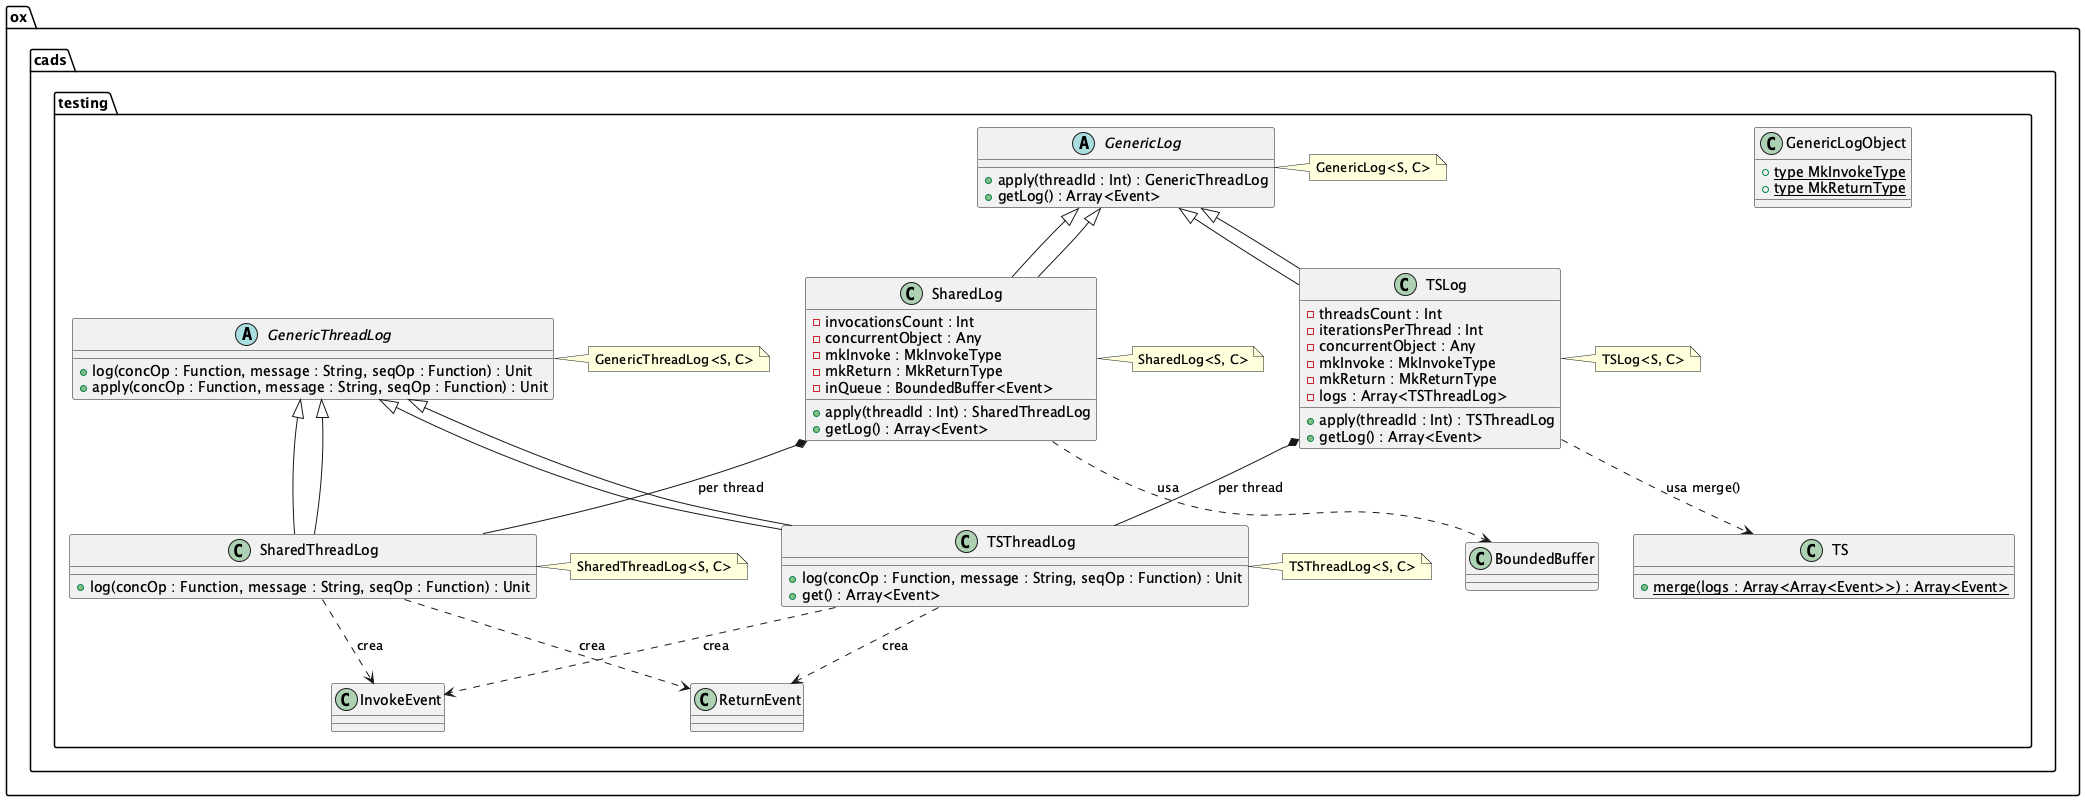

The diagram above was rendered by PlantUML. Its source (embedded in the PNG):
@startuml
package "ox.cads.testing" {

  ' ==== Log genérico ====
  abstract class GenericLog {
    + apply(threadId : Int) : GenericThreadLog
    + getLog() : Array<Event>
  }

  class GenericLogObject {
    {static} + type MkInvokeType
    {static} + type MkReturnType
  }

  ' ==== ThreadLog genérico ====
  abstract class GenericThreadLog {
    + log(concOp : Function, message : String, seqOp : Function) : Unit
    + apply(concOp : Function, message : String, seqOp : Function) : Unit
  }

  ' ==== SharedLog (basado en buffer compartido) ====
  class SharedLog extends GenericLog {
    - invocationsCount : Int
    - concurrentObject : Any
    - mkInvoke : MkInvokeType
    - mkReturn : MkReturnType
    - inQueue : BoundedBuffer<Event>
    + apply(threadId : Int) : SharedThreadLog
    + getLog() : Array<Event>
  }

  class SharedThreadLog extends GenericThreadLog {
    + log(concOp : Function, message : String, seqOp : Function) : Unit
  }

  ' ==== TSLog (basado en timestamping) ====
  class TSLog extends GenericLog {
    - threadsCount : Int
    - iterationsPerThread : Int
    - concurrentObject : Any
    - mkInvoke : MkInvokeType
    - mkReturn : MkReturnType
    - logs : Array<TSThreadLog>
    + apply(threadId : Int) : TSThreadLog
    + getLog() : Array<Event>
  }

  class TSThreadLog extends GenericThreadLog {
    + log(concOp : Function, message : String, seqOp : Function) : Unit
    + get() : Array<Event>
  }

  class TS {
    {static} + merge(logs : Array<Array<Event>>) : Array<Event>
  }

  ' ==== Relaciones ====
  GenericLog <|-- SharedLog
  GenericLog <|-- TSLog

  GenericThreadLog <|-- SharedThreadLog
  GenericThreadLog <|-- TSThreadLog

  SharedLog *-- SharedThreadLog : "per thread"
  TSLog *-- TSThreadLog : "per thread"

  SharedLog ..> BoundedBuffer : "usa"
  SharedThreadLog ..> InvokeEvent : "crea"
  SharedThreadLog ..> ReturnEvent : "crea"

  TSLog ..> TS : "usa merge()"
  TSThreadLog ..> InvokeEvent : "crea"
  TSThreadLog ..> ReturnEvent : "crea"

  ' ==== Notas para genéricos ====
  note right of GenericLog
    GenericLog<S, C>
  end note

  note right of GenericThreadLog
    GenericThreadLog<S, C>
  end note

  note right of SharedLog
    SharedLog<S, C>
  end note

  note right of SharedThreadLog
    SharedThreadLog<S, C>
  end note

  note right of TSLog
    TSLog<S, C>
  end note

  note right of TSThreadLog
    TSThreadLog<S, C>
  end note

}
@enduml